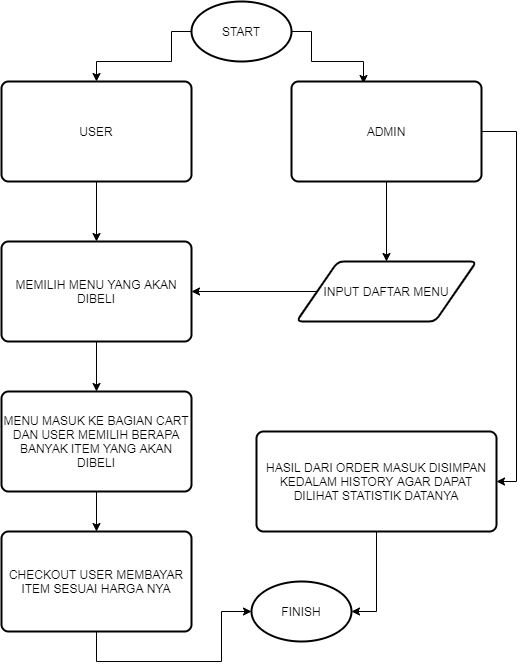

The diagram above was exported from draw.io. Its source (the exported page's mxGraphModel, read from the mxfile embedded in the PNG):
<mxGraphModel dx="852" dy="495" grid="1" gridSize="10" guides="1" tooltips="1" connect="1" arrows="1" fold="1" page="1" pageScale="1" pageWidth="850" pageHeight="1100" math="0" shadow="0">
  <root>
    <mxCell id="0" />
    <mxCell id="1" parent="0" />
    <mxCell id="zuDTzrfXiHbqMR22of5X-11" style="edgeStyle=orthogonalEdgeStyle;rounded=0;orthogonalLoop=1;jettySize=auto;html=1;entryX=0.5;entryY=0;entryDx=0;entryDy=0;" parent="1" source="zuDTzrfXiHbqMR22of5X-1" target="zuDTzrfXiHbqMR22of5X-2" edge="1">
      <mxGeometry relative="1" as="geometry">
        <Array as="points">
          <mxPoint x="340" y="100" />
          <mxPoint x="340" y="130" />
          <mxPoint x="265" y="130" />
        </Array>
      </mxGeometry>
    </mxCell>
    <mxCell id="zuDTzrfXiHbqMR22of5X-12" style="edgeStyle=orthogonalEdgeStyle;rounded=0;orthogonalLoop=1;jettySize=auto;html=1;entryX=0.379;entryY=0.02;entryDx=0;entryDy=0;entryPerimeter=0;" parent="1" source="zuDTzrfXiHbqMR22of5X-1" target="zuDTzrfXiHbqMR22of5X-3" edge="1">
      <mxGeometry relative="1" as="geometry">
        <Array as="points">
          <mxPoint x="480" y="100" />
          <mxPoint x="480" y="130" />
          <mxPoint x="532" y="130" />
        </Array>
      </mxGeometry>
    </mxCell>
    <mxCell id="zuDTzrfXiHbqMR22of5X-1" value="START" style="strokeWidth=2;html=1;shape=mxgraph.flowchart.start_1;whiteSpace=wrap;" parent="1" vertex="1">
      <mxGeometry x="360" y="70" width="100" height="60" as="geometry" />
    </mxCell>
    <mxCell id="zuDTzrfXiHbqMR22of5X-13" value="" style="edgeStyle=orthogonalEdgeStyle;rounded=0;orthogonalLoop=1;jettySize=auto;html=1;" parent="1" source="zuDTzrfXiHbqMR22of5X-2" target="zuDTzrfXiHbqMR22of5X-5" edge="1">
      <mxGeometry relative="1" as="geometry" />
    </mxCell>
    <mxCell id="zuDTzrfXiHbqMR22of5X-2" value="USER" style="rounded=1;whiteSpace=wrap;html=1;absoluteArcSize=1;arcSize=14;strokeWidth=2;" parent="1" vertex="1">
      <mxGeometry x="170" y="150" width="190" height="100" as="geometry" />
    </mxCell>
    <mxCell id="zuDTzrfXiHbqMR22of5X-14" value="" style="edgeStyle=orthogonalEdgeStyle;rounded=0;orthogonalLoop=1;jettySize=auto;html=1;" parent="1" source="zuDTzrfXiHbqMR22of5X-3" target="zuDTzrfXiHbqMR22of5X-4" edge="1">
      <mxGeometry relative="1" as="geometry" />
    </mxCell>
    <mxCell id="aEqzQECtQtBBMbbV47AU-1" style="edgeStyle=orthogonalEdgeStyle;rounded=0;orthogonalLoop=1;jettySize=auto;html=1;entryX=1;entryY=0.5;entryDx=0;entryDy=0;" edge="1" parent="1" source="zuDTzrfXiHbqMR22of5X-3" target="zuDTzrfXiHbqMR22of5X-18">
      <mxGeometry relative="1" as="geometry">
        <Array as="points">
          <mxPoint x="685" y="200" />
          <mxPoint x="685" y="550" />
        </Array>
      </mxGeometry>
    </mxCell>
    <mxCell id="zuDTzrfXiHbqMR22of5X-3" value="ADMIN" style="rounded=1;whiteSpace=wrap;html=1;absoluteArcSize=1;arcSize=14;strokeWidth=2;" parent="1" vertex="1">
      <mxGeometry x="460" y="150" width="190" height="100" as="geometry" />
    </mxCell>
    <mxCell id="zuDTzrfXiHbqMR22of5X-15" value="" style="edgeStyle=orthogonalEdgeStyle;rounded=0;orthogonalLoop=1;jettySize=auto;html=1;" parent="1" source="zuDTzrfXiHbqMR22of5X-4" target="zuDTzrfXiHbqMR22of5X-5" edge="1">
      <mxGeometry relative="1" as="geometry" />
    </mxCell>
    <mxCell id="zuDTzrfXiHbqMR22of5X-4" value="INPUT DAFTAR MENU" style="shape=parallelogram;html=1;strokeWidth=2;perimeter=parallelogramPerimeter;whiteSpace=wrap;rounded=1;arcSize=12;size=0.23;" parent="1" vertex="1">
      <mxGeometry x="465" y="330" width="180" height="60" as="geometry" />
    </mxCell>
    <mxCell id="zuDTzrfXiHbqMR22of5X-16" value="" style="edgeStyle=orthogonalEdgeStyle;rounded=0;orthogonalLoop=1;jettySize=auto;html=1;" parent="1" source="zuDTzrfXiHbqMR22of5X-5" target="zuDTzrfXiHbqMR22of5X-6" edge="1">
      <mxGeometry relative="1" as="geometry" />
    </mxCell>
    <mxCell id="zuDTzrfXiHbqMR22of5X-5" value="MEMILIH MENU YANG AKAN DIBELI" style="rounded=1;whiteSpace=wrap;html=1;absoluteArcSize=1;arcSize=14;strokeWidth=2;" parent="1" vertex="1">
      <mxGeometry x="170" y="310" width="190" height="100" as="geometry" />
    </mxCell>
    <mxCell id="zuDTzrfXiHbqMR22of5X-17" value="" style="edgeStyle=orthogonalEdgeStyle;rounded=0;orthogonalLoop=1;jettySize=auto;html=1;" parent="1" source="zuDTzrfXiHbqMR22of5X-6" target="zuDTzrfXiHbqMR22of5X-7" edge="1">
      <mxGeometry relative="1" as="geometry" />
    </mxCell>
    <mxCell id="zuDTzrfXiHbqMR22of5X-6" value="MENU MASUK KE BAGIAN CART DAN USER MEMILIH BERAPA BANYAK ITEM YANG AKAN DIBELI" style="rounded=1;whiteSpace=wrap;html=1;absoluteArcSize=1;arcSize=14;strokeWidth=2;" parent="1" vertex="1">
      <mxGeometry x="170" y="460" width="190" height="100" as="geometry" />
    </mxCell>
    <mxCell id="zuDTzrfXiHbqMR22of5X-23" style="edgeStyle=orthogonalEdgeStyle;rounded=0;orthogonalLoop=1;jettySize=auto;html=1;" parent="1" source="zuDTzrfXiHbqMR22of5X-7" target="zuDTzrfXiHbqMR22of5X-20" edge="1">
      <mxGeometry relative="1" as="geometry">
        <Array as="points">
          <mxPoint x="265" y="730" />
          <mxPoint x="390" y="730" />
          <mxPoint x="390" y="680" />
        </Array>
      </mxGeometry>
    </mxCell>
    <mxCell id="zuDTzrfXiHbqMR22of5X-7" value="CHECKOUT USER MEMBAYAR ITEM SESUAI HARGA NYA" style="rounded=1;whiteSpace=wrap;html=1;absoluteArcSize=1;arcSize=14;strokeWidth=2;" parent="1" vertex="1">
      <mxGeometry x="170" y="600" width="190" height="100" as="geometry" />
    </mxCell>
    <mxCell id="zuDTzrfXiHbqMR22of5X-22" style="edgeStyle=orthogonalEdgeStyle;rounded=0;orthogonalLoop=1;jettySize=auto;html=1;entryX=1;entryY=0.5;entryDx=0;entryDy=0;entryPerimeter=0;" parent="1" source="zuDTzrfXiHbqMR22of5X-18" target="zuDTzrfXiHbqMR22of5X-20" edge="1">
      <mxGeometry relative="1" as="geometry" />
    </mxCell>
    <mxCell id="zuDTzrfXiHbqMR22of5X-18" value="HASIL DARI ORDER MASUK DISIMPAN KEDALAM HISTORY AGAR DAPAT DILIHAT STATISTIK DATANYA" style="rounded=1;whiteSpace=wrap;html=1;absoluteArcSize=1;arcSize=14;strokeWidth=2;" parent="1" vertex="1">
      <mxGeometry x="425" y="500" width="240" height="100" as="geometry" />
    </mxCell>
    <mxCell id="zuDTzrfXiHbqMR22of5X-20" value="FINISH" style="strokeWidth=2;html=1;shape=mxgraph.flowchart.start_1;whiteSpace=wrap;" parent="1" vertex="1">
      <mxGeometry x="420" y="650" width="100" height="60" as="geometry" />
    </mxCell>
  </root>
</mxGraphModel>